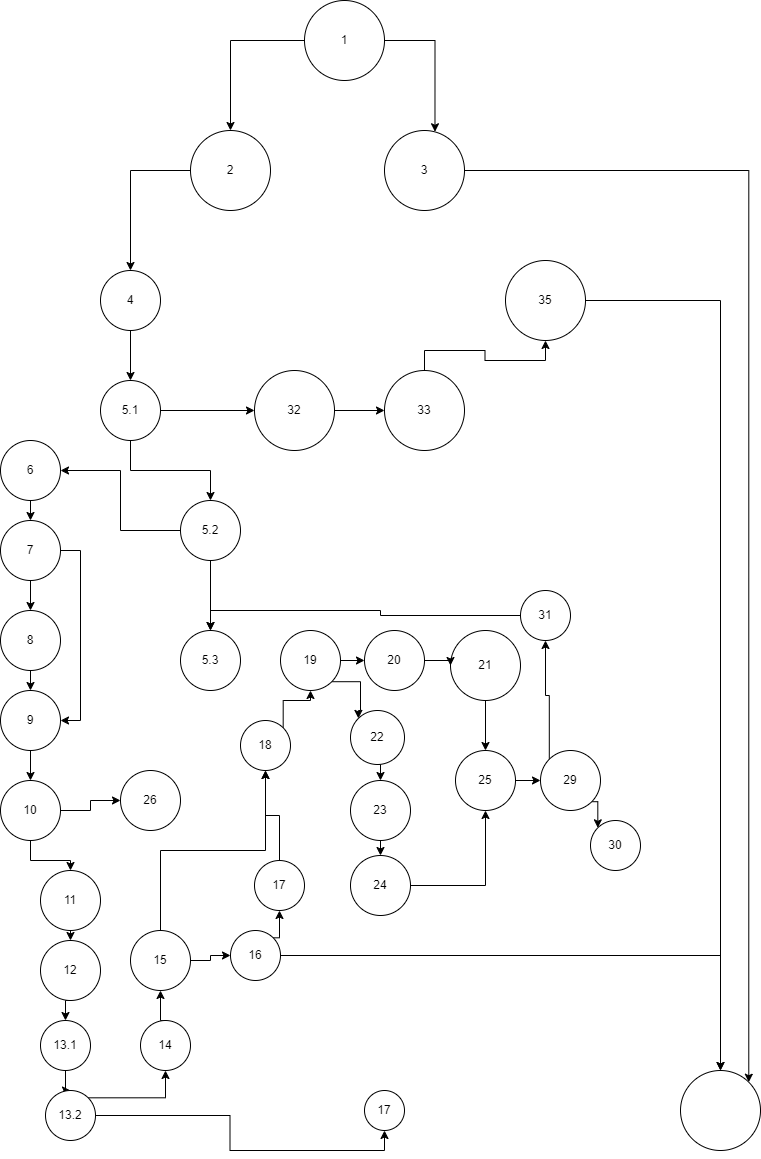

The diagram above was exported from draw.io. Its source (the exported page's mxGraphModel, read from the mxfile embedded in the PNG):
<mxGraphModel dx="1793" dy="975" grid="1" gridSize="10" guides="1" tooltips="1" connect="1" arrows="1" fold="1" page="1" pageScale="1" pageWidth="827" pageHeight="1169" math="0" shadow="0">
  <root>
    <mxCell id="0" />
    <mxCell id="1" parent="0" />
    <mxCell id="S3cbmJ74br_UbMpVgCGV-56" style="edgeStyle=orthogonalEdgeStyle;rounded=0;orthogonalLoop=1;jettySize=auto;html=1;exitX=0;exitY=0.5;exitDx=0;exitDy=0;" edge="1" parent="1" source="S3cbmJ74br_UbMpVgCGV-49" target="S3cbmJ74br_UbMpVgCGV-52">
      <mxGeometry relative="1" as="geometry" />
    </mxCell>
    <mxCell id="S3cbmJ74br_UbMpVgCGV-49" value="1" style="ellipse;whiteSpace=wrap;html=1;aspect=fixed;" vertex="1" parent="1">
      <mxGeometry x="334" y="10" width="80" height="80" as="geometry" />
    </mxCell>
    <mxCell id="S3cbmJ74br_UbMpVgCGV-129" style="edgeStyle=orthogonalEdgeStyle;rounded=0;orthogonalLoop=1;jettySize=auto;html=1;exitX=1;exitY=0.5;exitDx=0;exitDy=0;entryX=1;entryY=0;entryDx=0;entryDy=0;" edge="1" parent="1" source="S3cbmJ74br_UbMpVgCGV-51" target="S3cbmJ74br_UbMpVgCGV-95">
      <mxGeometry relative="1" as="geometry" />
    </mxCell>
    <mxCell id="S3cbmJ74br_UbMpVgCGV-51" value="3" style="ellipse;whiteSpace=wrap;html=1;aspect=fixed;" vertex="1" parent="1">
      <mxGeometry x="414" y="140" width="80" height="80" as="geometry" />
    </mxCell>
    <mxCell id="S3cbmJ74br_UbMpVgCGV-62" style="edgeStyle=orthogonalEdgeStyle;rounded=0;orthogonalLoop=1;jettySize=auto;html=1;exitX=0;exitY=0.5;exitDx=0;exitDy=0;entryX=0.5;entryY=0;entryDx=0;entryDy=0;" edge="1" parent="1" source="S3cbmJ74br_UbMpVgCGV-52" target="S3cbmJ74br_UbMpVgCGV-54">
      <mxGeometry relative="1" as="geometry" />
    </mxCell>
    <mxCell id="S3cbmJ74br_UbMpVgCGV-52" value="2" style="ellipse;whiteSpace=wrap;html=1;aspect=fixed;" vertex="1" parent="1">
      <mxGeometry x="220" y="140" width="80" height="80" as="geometry" />
    </mxCell>
    <mxCell id="S3cbmJ74br_UbMpVgCGV-63" style="edgeStyle=orthogonalEdgeStyle;rounded=0;orthogonalLoop=1;jettySize=auto;html=1;exitX=0.5;exitY=1;exitDx=0;exitDy=0;entryX=0.5;entryY=0;entryDx=0;entryDy=0;" edge="1" parent="1" source="S3cbmJ74br_UbMpVgCGV-54" target="S3cbmJ74br_UbMpVgCGV-55">
      <mxGeometry relative="1" as="geometry" />
    </mxCell>
    <mxCell id="S3cbmJ74br_UbMpVgCGV-54" value="4" style="ellipse;whiteSpace=wrap;html=1;aspect=fixed;" vertex="1" parent="1">
      <mxGeometry x="130" y="280" width="60" height="60" as="geometry" />
    </mxCell>
    <mxCell id="S3cbmJ74br_UbMpVgCGV-64" style="edgeStyle=orthogonalEdgeStyle;rounded=0;orthogonalLoop=1;jettySize=auto;html=1;exitX=0.5;exitY=1;exitDx=0;exitDy=0;" edge="1" parent="1" source="S3cbmJ74br_UbMpVgCGV-55" target="S3cbmJ74br_UbMpVgCGV-58">
      <mxGeometry relative="1" as="geometry" />
    </mxCell>
    <mxCell id="S3cbmJ74br_UbMpVgCGV-136" style="edgeStyle=orthogonalEdgeStyle;rounded=0;orthogonalLoop=1;jettySize=auto;html=1;exitX=1;exitY=0.5;exitDx=0;exitDy=0;" edge="1" parent="1" source="S3cbmJ74br_UbMpVgCGV-55" target="S3cbmJ74br_UbMpVgCGV-132">
      <mxGeometry relative="1" as="geometry" />
    </mxCell>
    <mxCell id="S3cbmJ74br_UbMpVgCGV-55" value="5.1" style="ellipse;whiteSpace=wrap;html=1;aspect=fixed;" vertex="1" parent="1">
      <mxGeometry x="130" y="390" width="60" height="60" as="geometry" />
    </mxCell>
    <mxCell id="S3cbmJ74br_UbMpVgCGV-57" style="edgeStyle=orthogonalEdgeStyle;rounded=0;orthogonalLoop=1;jettySize=auto;html=1;exitX=1;exitY=0.5;exitDx=0;exitDy=0;entryX=0.631;entryY=0.016;entryDx=0;entryDy=0;entryPerimeter=0;" edge="1" parent="1" source="S3cbmJ74br_UbMpVgCGV-49" target="S3cbmJ74br_UbMpVgCGV-51">
      <mxGeometry relative="1" as="geometry" />
    </mxCell>
    <mxCell id="S3cbmJ74br_UbMpVgCGV-65" style="edgeStyle=orthogonalEdgeStyle;rounded=0;orthogonalLoop=1;jettySize=auto;html=1;exitX=0.5;exitY=1;exitDx=0;exitDy=0;entryX=0.5;entryY=0;entryDx=0;entryDy=0;" edge="1" parent="1" source="S3cbmJ74br_UbMpVgCGV-58" target="S3cbmJ74br_UbMpVgCGV-61">
      <mxGeometry relative="1" as="geometry" />
    </mxCell>
    <mxCell id="S3cbmJ74br_UbMpVgCGV-70" style="edgeStyle=orthogonalEdgeStyle;rounded=0;orthogonalLoop=1;jettySize=auto;html=1;exitX=0;exitY=0.5;exitDx=0;exitDy=0;entryX=1;entryY=0.5;entryDx=0;entryDy=0;" edge="1" parent="1" source="S3cbmJ74br_UbMpVgCGV-58" target="S3cbmJ74br_UbMpVgCGV-67">
      <mxGeometry relative="1" as="geometry" />
    </mxCell>
    <mxCell id="S3cbmJ74br_UbMpVgCGV-58" value="5.2" style="ellipse;whiteSpace=wrap;html=1;aspect=fixed;" vertex="1" parent="1">
      <mxGeometry x="210" y="510" width="60" height="60" as="geometry" />
    </mxCell>
    <mxCell id="S3cbmJ74br_UbMpVgCGV-75" style="edgeStyle=orthogonalEdgeStyle;rounded=0;orthogonalLoop=1;jettySize=auto;html=1;exitX=0.5;exitY=1;exitDx=0;exitDy=0;entryX=0.5;entryY=0;entryDx=0;entryDy=0;" edge="1" parent="1" source="S3cbmJ74br_UbMpVgCGV-59" target="S3cbmJ74br_UbMpVgCGV-69">
      <mxGeometry relative="1" as="geometry" />
    </mxCell>
    <mxCell id="S3cbmJ74br_UbMpVgCGV-59" value="8" style="ellipse;whiteSpace=wrap;html=1;aspect=fixed;" vertex="1" parent="1">
      <mxGeometry x="30" y="620" width="60" height="60" as="geometry" />
    </mxCell>
    <mxCell id="S3cbmJ74br_UbMpVgCGV-61" value="5.3" style="ellipse;whiteSpace=wrap;html=1;aspect=fixed;" vertex="1" parent="1">
      <mxGeometry x="210" y="640" width="60" height="60" as="geometry" />
    </mxCell>
    <mxCell id="S3cbmJ74br_UbMpVgCGV-72" style="edgeStyle=orthogonalEdgeStyle;rounded=0;orthogonalLoop=1;jettySize=auto;html=1;exitX=0.5;exitY=1;exitDx=0;exitDy=0;entryX=0.5;entryY=0;entryDx=0;entryDy=0;" edge="1" parent="1" source="S3cbmJ74br_UbMpVgCGV-66" target="S3cbmJ74br_UbMpVgCGV-59">
      <mxGeometry relative="1" as="geometry" />
    </mxCell>
    <mxCell id="S3cbmJ74br_UbMpVgCGV-74" style="edgeStyle=orthogonalEdgeStyle;rounded=0;orthogonalLoop=1;jettySize=auto;html=1;exitX=1;exitY=0.5;exitDx=0;exitDy=0;entryX=1;entryY=0.5;entryDx=0;entryDy=0;" edge="1" parent="1" source="S3cbmJ74br_UbMpVgCGV-66" target="S3cbmJ74br_UbMpVgCGV-69">
      <mxGeometry relative="1" as="geometry" />
    </mxCell>
    <mxCell id="S3cbmJ74br_UbMpVgCGV-66" value="7" style="ellipse;whiteSpace=wrap;html=1;aspect=fixed;" vertex="1" parent="1">
      <mxGeometry x="30" y="530" width="60" height="60" as="geometry" />
    </mxCell>
    <mxCell id="S3cbmJ74br_UbMpVgCGV-71" style="edgeStyle=orthogonalEdgeStyle;rounded=0;orthogonalLoop=1;jettySize=auto;html=1;exitX=0.5;exitY=1;exitDx=0;exitDy=0;entryX=0.5;entryY=0;entryDx=0;entryDy=0;" edge="1" parent="1" source="S3cbmJ74br_UbMpVgCGV-67" target="S3cbmJ74br_UbMpVgCGV-66">
      <mxGeometry relative="1" as="geometry" />
    </mxCell>
    <mxCell id="S3cbmJ74br_UbMpVgCGV-67" value="6" style="ellipse;whiteSpace=wrap;html=1;aspect=fixed;" vertex="1" parent="1">
      <mxGeometry x="30" y="450" width="60" height="60" as="geometry" />
    </mxCell>
    <mxCell id="S3cbmJ74br_UbMpVgCGV-80" style="edgeStyle=orthogonalEdgeStyle;rounded=0;orthogonalLoop=1;jettySize=auto;html=1;exitX=1;exitY=0.5;exitDx=0;exitDy=0;entryX=0;entryY=0.5;entryDx=0;entryDy=0;" edge="1" parent="1" source="S3cbmJ74br_UbMpVgCGV-68" target="S3cbmJ74br_UbMpVgCGV-77">
      <mxGeometry relative="1" as="geometry" />
    </mxCell>
    <mxCell id="S3cbmJ74br_UbMpVgCGV-82" style="edgeStyle=orthogonalEdgeStyle;rounded=0;orthogonalLoop=1;jettySize=auto;html=1;exitX=0.5;exitY=1;exitDx=0;exitDy=0;" edge="1" parent="1" source="S3cbmJ74br_UbMpVgCGV-68" target="S3cbmJ74br_UbMpVgCGV-78">
      <mxGeometry relative="1" as="geometry" />
    </mxCell>
    <mxCell id="S3cbmJ74br_UbMpVgCGV-68" value="10" style="ellipse;whiteSpace=wrap;html=1;aspect=fixed;" vertex="1" parent="1">
      <mxGeometry x="30" y="790" width="60" height="60" as="geometry" />
    </mxCell>
    <mxCell id="S3cbmJ74br_UbMpVgCGV-76" style="edgeStyle=orthogonalEdgeStyle;rounded=0;orthogonalLoop=1;jettySize=auto;html=1;exitX=0.5;exitY=1;exitDx=0;exitDy=0;entryX=0.5;entryY=0;entryDx=0;entryDy=0;" edge="1" parent="1" source="S3cbmJ74br_UbMpVgCGV-69" target="S3cbmJ74br_UbMpVgCGV-68">
      <mxGeometry relative="1" as="geometry" />
    </mxCell>
    <mxCell id="S3cbmJ74br_UbMpVgCGV-69" value="9" style="ellipse;whiteSpace=wrap;html=1;aspect=fixed;" vertex="1" parent="1">
      <mxGeometry x="30" y="700" width="60" height="60" as="geometry" />
    </mxCell>
    <mxCell id="S3cbmJ74br_UbMpVgCGV-77" value="26" style="ellipse;whiteSpace=wrap;html=1;aspect=fixed;" vertex="1" parent="1">
      <mxGeometry x="150" y="780" width="60" height="60" as="geometry" />
    </mxCell>
    <mxCell id="S3cbmJ74br_UbMpVgCGV-88" style="edgeStyle=orthogonalEdgeStyle;rounded=0;orthogonalLoop=1;jettySize=auto;html=1;exitX=0.5;exitY=1;exitDx=0;exitDy=0;entryX=0.5;entryY=0;entryDx=0;entryDy=0;" edge="1" parent="1" source="S3cbmJ74br_UbMpVgCGV-78" target="S3cbmJ74br_UbMpVgCGV-83">
      <mxGeometry relative="1" as="geometry" />
    </mxCell>
    <mxCell id="S3cbmJ74br_UbMpVgCGV-78" value="11" style="ellipse;whiteSpace=wrap;html=1;aspect=fixed;" vertex="1" parent="1">
      <mxGeometry x="70" y="880" width="60" height="60" as="geometry" />
    </mxCell>
    <mxCell id="S3cbmJ74br_UbMpVgCGV-89" style="edgeStyle=orthogonalEdgeStyle;rounded=0;orthogonalLoop=1;jettySize=auto;html=1;exitX=0.5;exitY=1;exitDx=0;exitDy=0;entryX=0.5;entryY=0;entryDx=0;entryDy=0;" edge="1" parent="1" source="S3cbmJ74br_UbMpVgCGV-83" target="S3cbmJ74br_UbMpVgCGV-84">
      <mxGeometry relative="1" as="geometry" />
    </mxCell>
    <mxCell id="S3cbmJ74br_UbMpVgCGV-83" value="12" style="ellipse;whiteSpace=wrap;html=1;aspect=fixed;" vertex="1" parent="1">
      <mxGeometry x="70" y="950" width="60" height="60" as="geometry" />
    </mxCell>
    <mxCell id="S3cbmJ74br_UbMpVgCGV-90" style="edgeStyle=orthogonalEdgeStyle;rounded=0;orthogonalLoop=1;jettySize=auto;html=1;exitX=0.5;exitY=1;exitDx=0;exitDy=0;" edge="1" parent="1" source="S3cbmJ74br_UbMpVgCGV-84" target="S3cbmJ74br_UbMpVgCGV-85">
      <mxGeometry relative="1" as="geometry" />
    </mxCell>
    <mxCell id="S3cbmJ74br_UbMpVgCGV-84" value="13.1" style="ellipse;whiteSpace=wrap;html=1;aspect=fixed;" vertex="1" parent="1">
      <mxGeometry x="70" y="1030" width="50" height="50" as="geometry" />
    </mxCell>
    <mxCell id="S3cbmJ74br_UbMpVgCGV-87" style="edgeStyle=orthogonalEdgeStyle;rounded=0;orthogonalLoop=1;jettySize=auto;html=1;exitX=1;exitY=0.5;exitDx=0;exitDy=0;entryX=0.5;entryY=1;entryDx=0;entryDy=0;" edge="1" parent="1" source="S3cbmJ74br_UbMpVgCGV-85" target="S3cbmJ74br_UbMpVgCGV-86">
      <mxGeometry relative="1" as="geometry" />
    </mxCell>
    <mxCell id="S3cbmJ74br_UbMpVgCGV-92" style="edgeStyle=orthogonalEdgeStyle;rounded=0;orthogonalLoop=1;jettySize=auto;html=1;exitX=1;exitY=0;exitDx=0;exitDy=0;" edge="1" parent="1" source="S3cbmJ74br_UbMpVgCGV-85" target="S3cbmJ74br_UbMpVgCGV-91">
      <mxGeometry relative="1" as="geometry" />
    </mxCell>
    <mxCell id="S3cbmJ74br_UbMpVgCGV-85" value="13.2" style="ellipse;whiteSpace=wrap;html=1;aspect=fixed;" vertex="1" parent="1">
      <mxGeometry x="75" y="1100" width="50" height="50" as="geometry" />
    </mxCell>
    <mxCell id="S3cbmJ74br_UbMpVgCGV-86" value="17" style="ellipse;whiteSpace=wrap;html=1;aspect=fixed;" vertex="1" parent="1">
      <mxGeometry x="394" y="1100" width="40" height="40" as="geometry" />
    </mxCell>
    <mxCell id="S3cbmJ74br_UbMpVgCGV-100" style="edgeStyle=orthogonalEdgeStyle;rounded=0;orthogonalLoop=1;jettySize=auto;html=1;exitX=0.5;exitY=0;exitDx=0;exitDy=0;entryX=0.5;entryY=1;entryDx=0;entryDy=0;" edge="1" parent="1" source="S3cbmJ74br_UbMpVgCGV-91" target="S3cbmJ74br_UbMpVgCGV-97">
      <mxGeometry relative="1" as="geometry" />
    </mxCell>
    <mxCell id="S3cbmJ74br_UbMpVgCGV-91" value="14" style="ellipse;whiteSpace=wrap;html=1;aspect=fixed;" vertex="1" parent="1">
      <mxGeometry x="170" y="1030" width="50" height="50" as="geometry" />
    </mxCell>
    <mxCell id="S3cbmJ74br_UbMpVgCGV-105" value="" style="edgeStyle=orthogonalEdgeStyle;rounded=0;orthogonalLoop=1;jettySize=auto;html=1;" edge="1" parent="1" source="S3cbmJ74br_UbMpVgCGV-93" target="S3cbmJ74br_UbMpVgCGV-94">
      <mxGeometry relative="1" as="geometry" />
    </mxCell>
    <mxCell id="S3cbmJ74br_UbMpVgCGV-93" value="17" style="ellipse;whiteSpace=wrap;html=1;aspect=fixed;" vertex="1" parent="1">
      <mxGeometry x="284" y="870" width="50" height="50" as="geometry" />
    </mxCell>
    <mxCell id="S3cbmJ74br_UbMpVgCGV-111" style="edgeStyle=orthogonalEdgeStyle;rounded=0;orthogonalLoop=1;jettySize=auto;html=1;exitX=1;exitY=0;exitDx=0;exitDy=0;" edge="1" parent="1" source="S3cbmJ74br_UbMpVgCGV-94" target="S3cbmJ74br_UbMpVgCGV-106">
      <mxGeometry relative="1" as="geometry" />
    </mxCell>
    <mxCell id="S3cbmJ74br_UbMpVgCGV-94" value="18" style="ellipse;whiteSpace=wrap;html=1;aspect=fixed;" vertex="1" parent="1">
      <mxGeometry x="270" y="730" width="50" height="50" as="geometry" />
    </mxCell>
    <mxCell id="S3cbmJ74br_UbMpVgCGV-95" value="" style="ellipse;whiteSpace=wrap;html=1;aspect=fixed;" vertex="1" parent="1">
      <mxGeometry x="710" y="1080" width="80" height="80" as="geometry" />
    </mxCell>
    <mxCell id="S3cbmJ74br_UbMpVgCGV-102" style="edgeStyle=orthogonalEdgeStyle;rounded=0;orthogonalLoop=1;jettySize=auto;html=1;exitX=1;exitY=0.5;exitDx=0;exitDy=0;entryX=0.5;entryY=0;entryDx=0;entryDy=0;" edge="1" parent="1" source="S3cbmJ74br_UbMpVgCGV-96" target="S3cbmJ74br_UbMpVgCGV-95">
      <mxGeometry relative="1" as="geometry" />
    </mxCell>
    <mxCell id="S3cbmJ74br_UbMpVgCGV-104" style="edgeStyle=orthogonalEdgeStyle;rounded=0;orthogonalLoop=1;jettySize=auto;html=1;exitX=1;exitY=0;exitDx=0;exitDy=0;entryX=0.5;entryY=1;entryDx=0;entryDy=0;" edge="1" parent="1" source="S3cbmJ74br_UbMpVgCGV-96" target="S3cbmJ74br_UbMpVgCGV-93">
      <mxGeometry relative="1" as="geometry" />
    </mxCell>
    <mxCell id="S3cbmJ74br_UbMpVgCGV-96" value="16" style="ellipse;whiteSpace=wrap;html=1;aspect=fixed;" vertex="1" parent="1">
      <mxGeometry x="260" y="940" width="50" height="50" as="geometry" />
    </mxCell>
    <mxCell id="S3cbmJ74br_UbMpVgCGV-101" style="edgeStyle=orthogonalEdgeStyle;rounded=0;orthogonalLoop=1;jettySize=auto;html=1;exitX=1;exitY=0.5;exitDx=0;exitDy=0;entryX=0;entryY=0.5;entryDx=0;entryDy=0;" edge="1" parent="1" source="S3cbmJ74br_UbMpVgCGV-97" target="S3cbmJ74br_UbMpVgCGV-96">
      <mxGeometry relative="1" as="geometry" />
    </mxCell>
    <mxCell id="S3cbmJ74br_UbMpVgCGV-103" style="edgeStyle=orthogonalEdgeStyle;rounded=0;orthogonalLoop=1;jettySize=auto;html=1;exitX=0.5;exitY=0;exitDx=0;exitDy=0;" edge="1" parent="1" source="S3cbmJ74br_UbMpVgCGV-97" target="S3cbmJ74br_UbMpVgCGV-94">
      <mxGeometry relative="1" as="geometry" />
    </mxCell>
    <mxCell id="S3cbmJ74br_UbMpVgCGV-97" value="15" style="ellipse;whiteSpace=wrap;html=1;aspect=fixed;" vertex="1" parent="1">
      <mxGeometry x="160" y="940" width="60" height="60" as="geometry" />
    </mxCell>
    <mxCell id="S3cbmJ74br_UbMpVgCGV-112" style="edgeStyle=orthogonalEdgeStyle;rounded=0;orthogonalLoop=1;jettySize=auto;html=1;exitX=1;exitY=0.5;exitDx=0;exitDy=0;entryX=0;entryY=0.5;entryDx=0;entryDy=0;" edge="1" parent="1" source="S3cbmJ74br_UbMpVgCGV-106" target="S3cbmJ74br_UbMpVgCGV-110">
      <mxGeometry relative="1" as="geometry" />
    </mxCell>
    <mxCell id="S3cbmJ74br_UbMpVgCGV-114" style="edgeStyle=orthogonalEdgeStyle;rounded=0;orthogonalLoop=1;jettySize=auto;html=1;exitX=1;exitY=1;exitDx=0;exitDy=0;entryX=0;entryY=0;entryDx=0;entryDy=0;" edge="1" parent="1" source="S3cbmJ74br_UbMpVgCGV-106" target="S3cbmJ74br_UbMpVgCGV-107">
      <mxGeometry relative="1" as="geometry" />
    </mxCell>
    <mxCell id="S3cbmJ74br_UbMpVgCGV-106" value="19" style="ellipse;whiteSpace=wrap;html=1;aspect=fixed;" vertex="1" parent="1">
      <mxGeometry x="310" y="640" width="60" height="60" as="geometry" />
    </mxCell>
    <mxCell id="S3cbmJ74br_UbMpVgCGV-116" style="edgeStyle=orthogonalEdgeStyle;rounded=0;orthogonalLoop=1;jettySize=auto;html=1;exitX=0.5;exitY=1;exitDx=0;exitDy=0;entryX=0.5;entryY=0;entryDx=0;entryDy=0;" edge="1" parent="1" source="S3cbmJ74br_UbMpVgCGV-107" target="S3cbmJ74br_UbMpVgCGV-115">
      <mxGeometry relative="1" as="geometry" />
    </mxCell>
    <mxCell id="S3cbmJ74br_UbMpVgCGV-107" value="22" style="ellipse;whiteSpace=wrap;html=1;aspect=fixed;" vertex="1" parent="1">
      <mxGeometry x="380" y="720" width="54" height="54" as="geometry" />
    </mxCell>
    <mxCell id="S3cbmJ74br_UbMpVgCGV-119" style="edgeStyle=orthogonalEdgeStyle;rounded=0;orthogonalLoop=1;jettySize=auto;html=1;exitX=0.5;exitY=1;exitDx=0;exitDy=0;entryX=0.5;entryY=0;entryDx=0;entryDy=0;" edge="1" parent="1" source="S3cbmJ74br_UbMpVgCGV-108" target="S3cbmJ74br_UbMpVgCGV-109">
      <mxGeometry relative="1" as="geometry" />
    </mxCell>
    <mxCell id="S3cbmJ74br_UbMpVgCGV-108" value="21" style="ellipse;whiteSpace=wrap;html=1;aspect=fixed;" vertex="1" parent="1">
      <mxGeometry x="480" y="640" width="70" height="70" as="geometry" />
    </mxCell>
    <mxCell id="S3cbmJ74br_UbMpVgCGV-123" style="edgeStyle=orthogonalEdgeStyle;rounded=0;orthogonalLoop=1;jettySize=auto;html=1;exitX=1;exitY=0.5;exitDx=0;exitDy=0;entryX=0;entryY=0.5;entryDx=0;entryDy=0;" edge="1" parent="1" source="S3cbmJ74br_UbMpVgCGV-109" target="S3cbmJ74br_UbMpVgCGV-122">
      <mxGeometry relative="1" as="geometry" />
    </mxCell>
    <mxCell id="S3cbmJ74br_UbMpVgCGV-109" value="25" style="ellipse;whiteSpace=wrap;html=1;aspect=fixed;" vertex="1" parent="1">
      <mxGeometry x="485" y="760" width="60" height="60" as="geometry" />
    </mxCell>
    <mxCell id="S3cbmJ74br_UbMpVgCGV-113" style="edgeStyle=orthogonalEdgeStyle;rounded=0;orthogonalLoop=1;jettySize=auto;html=1;exitX=1;exitY=0.5;exitDx=0;exitDy=0;entryX=0;entryY=0.5;entryDx=0;entryDy=0;" edge="1" parent="1" source="S3cbmJ74br_UbMpVgCGV-110" target="S3cbmJ74br_UbMpVgCGV-108">
      <mxGeometry relative="1" as="geometry" />
    </mxCell>
    <mxCell id="S3cbmJ74br_UbMpVgCGV-110" value="20" style="ellipse;whiteSpace=wrap;html=1;aspect=fixed;" vertex="1" parent="1">
      <mxGeometry x="394" y="640" width="60" height="60" as="geometry" />
    </mxCell>
    <mxCell id="S3cbmJ74br_UbMpVgCGV-118" style="edgeStyle=orthogonalEdgeStyle;rounded=0;orthogonalLoop=1;jettySize=auto;html=1;exitX=0.5;exitY=1;exitDx=0;exitDy=0;entryX=0.5;entryY=0;entryDx=0;entryDy=0;" edge="1" parent="1" source="S3cbmJ74br_UbMpVgCGV-115" target="S3cbmJ74br_UbMpVgCGV-117">
      <mxGeometry relative="1" as="geometry" />
    </mxCell>
    <mxCell id="S3cbmJ74br_UbMpVgCGV-115" value="23" style="ellipse;whiteSpace=wrap;html=1;aspect=fixed;" vertex="1" parent="1">
      <mxGeometry x="380" y="790" width="60" height="60" as="geometry" />
    </mxCell>
    <mxCell id="S3cbmJ74br_UbMpVgCGV-120" style="edgeStyle=orthogonalEdgeStyle;rounded=0;orthogonalLoop=1;jettySize=auto;html=1;exitX=1;exitY=0.5;exitDx=0;exitDy=0;entryX=0.5;entryY=1;entryDx=0;entryDy=0;" edge="1" parent="1" source="S3cbmJ74br_UbMpVgCGV-117" target="S3cbmJ74br_UbMpVgCGV-109">
      <mxGeometry relative="1" as="geometry" />
    </mxCell>
    <mxCell id="S3cbmJ74br_UbMpVgCGV-117" value="24" style="ellipse;whiteSpace=wrap;html=1;aspect=fixed;" vertex="1" parent="1">
      <mxGeometry x="380" y="865" width="60" height="60" as="geometry" />
    </mxCell>
    <mxCell id="S3cbmJ74br_UbMpVgCGV-121" value="30" style="ellipse;whiteSpace=wrap;html=1;aspect=fixed;" vertex="1" parent="1">
      <mxGeometry x="620" y="830" width="50" height="50" as="geometry" />
    </mxCell>
    <mxCell id="S3cbmJ74br_UbMpVgCGV-125" style="edgeStyle=orthogonalEdgeStyle;rounded=0;orthogonalLoop=1;jettySize=auto;html=1;exitX=0;exitY=1;exitDx=0;exitDy=0;" edge="1" parent="1" source="S3cbmJ74br_UbMpVgCGV-122" target="S3cbmJ74br_UbMpVgCGV-124">
      <mxGeometry relative="1" as="geometry" />
    </mxCell>
    <mxCell id="S3cbmJ74br_UbMpVgCGV-126" style="edgeStyle=orthogonalEdgeStyle;rounded=0;orthogonalLoop=1;jettySize=auto;html=1;exitX=1;exitY=1;exitDx=0;exitDy=0;entryX=0;entryY=0;entryDx=0;entryDy=0;" edge="1" parent="1" source="S3cbmJ74br_UbMpVgCGV-122" target="S3cbmJ74br_UbMpVgCGV-121">
      <mxGeometry relative="1" as="geometry" />
    </mxCell>
    <mxCell id="S3cbmJ74br_UbMpVgCGV-122" value="29" style="ellipse;whiteSpace=wrap;html=1;aspect=fixed;" vertex="1" parent="1">
      <mxGeometry x="570" y="760" width="60" height="60" as="geometry" />
    </mxCell>
    <mxCell id="S3cbmJ74br_UbMpVgCGV-131" style="edgeStyle=orthogonalEdgeStyle;rounded=0;orthogonalLoop=1;jettySize=auto;html=1;exitX=0;exitY=0.5;exitDx=0;exitDy=0;entryX=0.5;entryY=0;entryDx=0;entryDy=0;" edge="1" parent="1" source="S3cbmJ74br_UbMpVgCGV-124" target="S3cbmJ74br_UbMpVgCGV-61">
      <mxGeometry relative="1" as="geometry" />
    </mxCell>
    <mxCell id="S3cbmJ74br_UbMpVgCGV-124" value="31" style="ellipse;whiteSpace=wrap;html=1;aspect=fixed;" vertex="1" parent="1">
      <mxGeometry x="550" y="600" width="50" height="50" as="geometry" />
    </mxCell>
    <mxCell id="S3cbmJ74br_UbMpVgCGV-137" style="edgeStyle=orthogonalEdgeStyle;rounded=0;orthogonalLoop=1;jettySize=auto;html=1;exitX=1;exitY=0.5;exitDx=0;exitDy=0;entryX=0;entryY=0.5;entryDx=0;entryDy=0;" edge="1" parent="1" source="S3cbmJ74br_UbMpVgCGV-132" target="S3cbmJ74br_UbMpVgCGV-133">
      <mxGeometry relative="1" as="geometry" />
    </mxCell>
    <mxCell id="S3cbmJ74br_UbMpVgCGV-132" value="32" style="ellipse;whiteSpace=wrap;html=1;aspect=fixed;" vertex="1" parent="1">
      <mxGeometry x="284" y="380" width="80" height="80" as="geometry" />
    </mxCell>
    <mxCell id="S3cbmJ74br_UbMpVgCGV-140" style="edgeStyle=orthogonalEdgeStyle;rounded=0;orthogonalLoop=1;jettySize=auto;html=1;exitX=0.5;exitY=0;exitDx=0;exitDy=0;" edge="1" parent="1" source="S3cbmJ74br_UbMpVgCGV-133" target="S3cbmJ74br_UbMpVgCGV-135">
      <mxGeometry relative="1" as="geometry" />
    </mxCell>
    <mxCell id="S3cbmJ74br_UbMpVgCGV-133" value="33" style="ellipse;whiteSpace=wrap;html=1;aspect=fixed;" vertex="1" parent="1">
      <mxGeometry x="414" y="380" width="80" height="80" as="geometry" />
    </mxCell>
    <mxCell id="S3cbmJ74br_UbMpVgCGV-141" style="edgeStyle=orthogonalEdgeStyle;rounded=0;orthogonalLoop=1;jettySize=auto;html=1;exitX=1;exitY=0.5;exitDx=0;exitDy=0;" edge="1" parent="1" source="S3cbmJ74br_UbMpVgCGV-135" target="S3cbmJ74br_UbMpVgCGV-95">
      <mxGeometry relative="1" as="geometry" />
    </mxCell>
    <mxCell id="S3cbmJ74br_UbMpVgCGV-135" value="35" style="ellipse;whiteSpace=wrap;html=1;aspect=fixed;" vertex="1" parent="1">
      <mxGeometry x="535" y="270" width="80" height="80" as="geometry" />
    </mxCell>
  </root>
</mxGraphModel>